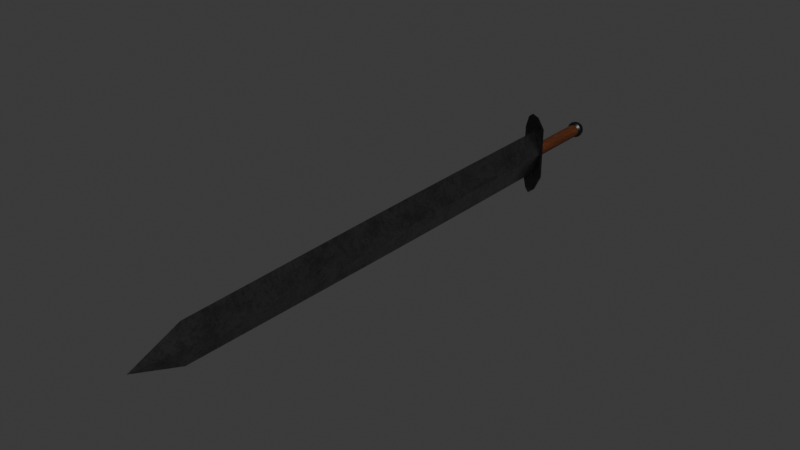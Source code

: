 # Source: Sword.blend  (saved by Blender 4.5.91; exported with 4.5.12 LTS)
import bpy
from mathutils import Matrix  # noqa: F401  (used for matrix-valued properties, if any)

bpy.ops.wm.read_factory_settings(use_empty=True)
scene = bpy.context.scene
scene.name = 'Scene'

# ---- collections
col_sword = bpy.data.collections.new('Sword'); scene.collection.children.link(col_sword)

# ---- materials (node trees are filled in below, after node groups)
mat_metal = bpy.data.materials.new('Metal')
mat_metal2 = bpy.data.materials.new('Metal2')
mat_x = bpy.data.materials.new('Дерево')

# ---- node groups
ng_smooth_by_angle = bpy.data.node_groups.new('Smooth by Angle', 'GeometryNodeTree')
_s = ng_smooth_by_angle.interface.new_socket(name='Mesh', in_out='OUTPUT', socket_type='NodeSocketGeometry')
_s = ng_smooth_by_angle.interface.new_socket(name='Mesh', in_out='INPUT', socket_type='NodeSocketGeometry')
_s = ng_smooth_by_angle.interface.new_socket(name='Angle', in_out='INPUT', socket_type='NodeSocketFloat')
_s.subtype = 'ANGLE'
_s.default_value = 0.5236
_s.min_value = 0.0
_s.max_value = 3.142
_s.description = 'Maximum face angle for smooth edges'
_s = ng_smooth_by_angle.interface.new_socket(name='Ignore Sharpness', in_out='INPUT', socket_type='NodeSocketBool')
_s.force_non_field = True
ng_smooth_by_angle.description = 'Set the sharpness of mesh edges based on the angle between the neighboring faces'
ng_smooth_by_angle.is_modifier = True
_N = ng_smooth_by_angle.nodes; _L = ng_smooth_by_angle.links
n0 = _N.new('GeometryNodeSetShadeSmooth'); n0.name = 'Set Shade Smooth'; n0.location = (120, -80)
n0.domain = 'EDGE'
n1 = _N.new('GeometryNodeSetShadeSmooth'); n1.name = 'Set Shade Smooth.001'; n1.location = (300, -80)
n2 = _N.new('NodeGroupOutput'); n2.name = 'Group Output'; n2.location = (480, -80)
n3 = _N.new('GeometryNodeInputMeshEdgeAngle'); n3.name = 'Edge Angle'; n3.location = (-440, -240)
n4 = _N.new('NodeGroupInput'); n4.name = 'Group Input'; n4.location = (-80, -80)
n5 = _N.new('GeometryNodeInputEdgeSmooth'); n5.name = 'Is Edge Smooth'; n5.location = (-260, -120)
n6 = _N.new('GeometryNodeInputShadeSmooth'); n6.name = 'Is Shade Smooth'; n6.location = (-440, -397)
n7 = _N.new('FunctionNodeCompare'); n7.name = 'Compare'; n7.location = (-260, -260)
n7.operation = 'LESS_EQUAL'
n7.inputs[6].default_value = (0.0, 0.0, 0.0, 0.0)
n7.inputs[7].default_value = (0.0, 0.0, 0.0, 0.0)
n8 = _N.new('FunctionNodeBooleanMath'); n8.name = 'Boolean Math.001'; n8.location = (-80, -260)
n9 = _N.new('NodeGroupInput'); n9.name = 'Group Input.001'; n9.location = (-440, -329)
n10 = _N.new('NodeGroupInput'); n10.name = 'Group Input.002'; n10.location = (-259, -189)
n11 = _N.new('FunctionNodeBooleanMath'); n11.name = 'Boolean Math'; n11.location = (-80, -149)
n11.operation = 'OR'
n12 = _N.new('FunctionNodeBooleanMath'); n12.name = 'Boolean Math.002'; n12.location = (-260, -380)
n12.operation = 'OR'
n13 = _N.new('NodeGroupInput'); n13.name = 'Group Input.003'; n13.location = (-440, -460)
_L.new(n3.outputs[0], n7.inputs[0])
_L.new(n1.outputs[0], n2.inputs[0])
_L.new(n9.outputs[1], n7.inputs[1])
_L.new(n7.outputs[0], n8.inputs[0])
_L.new(n4.outputs[0], n0.inputs[0])
_L.new(n0.outputs[0], n1.inputs[0])
_L.new(n8.outputs[0], n0.inputs[2])
_L.new(n10.outputs[2], n11.inputs[1])
_L.new(n5.outputs[0], n11.inputs[0])
_L.new(n11.outputs[0], n0.inputs[1])
_L.new(n13.outputs[2], n12.inputs[1])
_L.new(n6.outputs[0], n12.inputs[0])
_L.new(n12.outputs[0], n8.inputs[1])
n2.is_active_output = True

# ---- material node trees
mat_metal.use_nodes = True; mat_metal.node_tree.nodes.clear()
_N = mat_metal.node_tree.nodes; _L = mat_metal.node_tree.links
n0 = _N.new('ShaderNodeOutputMaterial'); n0.name = 'Material Output'; n0.location = (268, 100)
n1 = _N.new('ShaderNodeTexNoise'); n1.name = 'Noise Texture'; n1.location = (-636, 54)
n1.noise_type = 'MULTIFRACTAL'
n1.inputs[2].default_value = 0.8
n1.inputs[3].default_value = 15.0
n1.inputs[4].default_value = 1.0
n2 = _N.new('ShaderNodeTexCoord'); n2.name = 'Texture Coordinate'; n2.location = (-896, 40)
n3 = _N.new('ShaderNodeBsdfPrincipled'); n3.name = 'Principled BSDF'; n3.location = (-107, 140)
n3.inputs[1].default_value = 1.0
n3.inputs[2].default_value = 0.3455
n3.inputs[3].default_value = 1.4
n4 = _N.new('ShaderNodeValToRGB'); n4.name = 'Color Ramp'; n4.location = (-387, 70)
while len(n4.color_ramp.elements) > 1: n4.color_ramp.elements.remove(n4.color_ramp.elements[-1])
n4.color_ramp.elements[0].position = 0.0; n4.color_ramp.elements[0].color = (0.1359, 0.1359, 0.1359, 1.0)
_e = n4.color_ramp.elements.new(1.0); _e.color = (0.2472, 0.2472, 0.2472, 1.0)
_L.new(n2.outputs[3], n1.inputs[0])
_L.new(n4.outputs[0], n3.inputs[0])
_L.new(n3.outputs[0], n0.inputs[0])
_L.new(n1.outputs[0], n4.inputs[0])
n0.is_active_output = True
mat_metal2.use_nodes = True; mat_metal2.node_tree.nodes.clear()
_N = mat_metal2.node_tree.nodes; _L = mat_metal2.node_tree.links
n0 = _N.new('ShaderNodeOutputMaterial'); n0.name = 'Material Output'; n0.location = (268, 100)
n1 = _N.new('ShaderNodeTexNoise'); n1.name = 'Noise Texture'; n1.location = (-636, 54)
n1.noise_type = 'MULTIFRACTAL'
n1.inputs[2].default_value = 8.0
n1.inputs[3].default_value = 15.0
n1.inputs[4].default_value = 1.0
n2 = _N.new('ShaderNodeTexCoord'); n2.name = 'Texture Coordinate'; n2.location = (-896, 40)
n3 = _N.new('ShaderNodeBsdfPrincipled'); n3.name = 'Principled BSDF'; n3.location = (-107, 140)
n3.inputs[1].default_value = 1.0
n3.inputs[2].default_value = 0.3455
n3.inputs[3].default_value = 1.4
n4 = _N.new('ShaderNodeValToRGB'); n4.name = 'Color Ramp'; n4.location = (-387, 70)
while len(n4.color_ramp.elements) > 1: n4.color_ramp.elements.remove(n4.color_ramp.elements[-1])
n4.color_ramp.elements[0].position = 0.0; n4.color_ramp.elements[0].color = (0.02693, 0.02693, 0.02693, 1.0)
_e = n4.color_ramp.elements.new(1.0); _e.color = (0.1126, 0.1126, 0.1126, 1.0)
_L.new(n2.outputs[3], n1.inputs[0])
_L.new(n4.outputs[0], n3.inputs[0])
_L.new(n3.outputs[0], n0.inputs[0])
_L.new(n1.outputs[0], n4.inputs[0])
n0.is_active_output = True
mat_x.use_nodes = True; mat_x.node_tree.nodes.clear()
_N = mat_x.node_tree.nodes; _L = mat_x.node_tree.links
n0 = _N.new('ShaderNodeTexCoord'); n0.name = 'Texture Coordinate'; n0.location = (-1395, 40)
n1 = _N.new('ShaderNodeMapping'); n1.name = 'Mapping'; n1.location = (-1177, 57)
n1.inputs[3].default_value = (1.0, 1.0, -0.1)
n2 = _N.new('ShaderNodeMapping'); n2.name = 'Mapping.001'; n2.location = (-998, 52)
n2.inputs[3].default_value = (1.0, 1.0, 0.8)
n3 = _N.new('ShaderNodeTexNoise'); n3.name = 'Noise Texture'; n3.location = (-748, -6)
n3.inputs[2].default_value = 1.0
n3.inputs[3].default_value = 15.0
n3.inputs[4].default_value = 0.45
n3.inputs[8].default_value = 4.0
n4 = _N.new('ShaderNodeTexVoronoi'); n4.name = 'Voronoi Texture'; n4.location = (-527, 11)
n5 = _N.new('ShaderNodeTexNoise'); n5.name = 'Noise Texture.001'; n5.location = (-752, 379)
n5.inputs[2].default_value = 0.8
n5.inputs[3].default_value = 15.0
n5.inputs[4].default_value = 0.825
n5.inputs[8].default_value = 4.0
n6 = _N.new('ShaderNodeTexVoronoi'); n6.name = 'Voronoi Texture.001'; n6.location = (-532, 395)
n7 = _N.new('ShaderNodeMix'); n7.name = 'Mix'; n7.location = (-298, 129)
n7.data_type = 'RGBA'
n7.blend_type = 'DARKEN'
n8 = _N.new('ShaderNodeValToRGB'); n8.name = 'Color Ramp'; n8.location = (-80, 125)
while len(n8.color_ramp.elements) > 1: n8.color_ramp.elements.remove(n8.color_ramp.elements[-1])
n8.color_ramp.elements[0].position = 0.4409; n8.color_ramp.elements[0].color = (0.0, 0.0, 0.0, 1.0)
_e = n8.color_ramp.elements.new(1.0); _e.color = (1.0, 1.0, 1.0, 1.0)
n9 = _N.new('ShaderNodeValToRGB'); n9.name = 'Color Ramp.001'; n9.location = (204, 126)
while len(n9.color_ramp.elements) > 1: n9.color_ramp.elements.remove(n9.color_ramp.elements[-1])
n9.color_ramp.elements[0].position = 0.04091; n9.color_ramp.elements[0].color = (0.04317, 0.01381, 0.003772, 1.0)
_e = n9.color_ramp.elements.new(0.1943); _e.color = (0.08544, 0.02214, 0.004568, 1.0)
_e = n9.color_ramp.elements.new(0.5841); _e.color = (0.2069, 0.04895, 0.01998, 1.0)
_e = n9.color_ramp.elements.new(0.8182); _e.color = (0.5445, 0.4429, 0.2858, 1.0)
n10 = _N.new('ShaderNodeBsdfPrincipled'); n10.name = 'Principled BSDF'; n10.location = (515, 139)
n11 = _N.new('ShaderNodeOutputMaterial'); n11.name = 'Material Output'; n11.location = (860, 114)
_L.new(n4.outputs[0], n7.inputs[7])
_L.new(n6.outputs[0], n7.inputs[6])
_L.new(n5.outputs[0], n6.inputs[0])
_L.new(n3.outputs[0], n4.inputs[0])
_L.new(n2.outputs[0], n3.inputs[0])
_L.new(n2.outputs[0], n5.inputs[0])
_L.new(n0.outputs[3], n1.inputs[0])
_L.new(n1.outputs[0], n2.inputs[0])
_L.new(n7.outputs[2], n8.inputs[0])
_L.new(n8.outputs[0], n9.inputs[0])
_L.new(n9.outputs[0], n10.inputs[0])
_L.new(n10.outputs[0], n11.inputs[0])
n11.is_active_output = True

# ---- world
world_world = bpy.data.worlds.new('World'); scene.world = world_world
world_world.use_nodes = True; world_world.node_tree.nodes.clear()
_N = world_world.node_tree.nodes; _L = world_world.node_tree.links
n0 = _N.new('ShaderNodeOutputWorld'); n0.name = 'World Output'; n0.location = (200, 100)
n1 = _N.new('ShaderNodeBackground'); n1.name = 'Background'; n1.location = (-200, 100)
n1.inputs[0].default_value = (0.05088, 0.05088, 0.05088, 1.0)
_L.new(n1.outputs[0], n0.inputs[0])
n0.is_active_output = True
world_world.color = (0.05088, 0.05088, 0.05088)
world_world.sun_shadow_jitter_overblur = 0.0

# ---- meshes
me_plane = bpy.data.meshes.new('Plane')
me_plane.from_pydata([(-0.619, -19.85, -1.805e-14), (0.6503, 8.265, 6.496e-15), (-1.898, 8.265, 3.661e-14), (0.469, -17.03, -5.276e-14), (-1.717, -17.03, -4.806e-14), (-0.6241, 8.265, 0.4613), (-0.6241, -17.03, 0.3957), (-0.6241, 8.265, -0.4613), (-0.6241, -17.03, -0.3957), (0.4981, -14.44, -8.598e-14), (0.5314, -11.75, -1.125e-13), (0.5657, -8.887, -1.267e-13), (0.5979, -5.804, -1.255e-13), (0.6249, -2.498, -1.083e-13), (0.6434, 0.9979, -7.717e-14), (0.6503, 4.617, -3.661e-14), (-1.898, 4.617, -6.496e-15), (-1.892, 0.9979, -4.802e-14), (-1.873, -2.498, -8.176e-14), (-1.846, -5.804, -1.027e-13), (-1.814, -8.887, -1.085e-13), (-1.78, -11.75, -9.907e-14), (-1.746, -14.44, -7.721e-14), (-0.6241, -14.44, 0.4062), (-0.6241, -11.75, 0.4183), (-0.6241, -8.887, 0.4307), (-0.6241, -5.804, 0.4424), (-0.6241, -2.498, 0.4521), (-0.6241, 0.9979, 0.4588), (-0.6241, 4.617, 0.4613), (-0.6241, -14.44, -0.4062), (-0.6241, -11.75, -0.4183), (-0.6241, -8.887, -0.4307), (-0.6241, -5.804, -0.4424), (-0.6241, -2.498, -0.4521), (-0.6241, 0.9979, -0.4588), (-0.6241, 4.617, -0.4613)], [], [(29, 15, 1, 5), (6, 4, 0), (16, 29, 5, 2), (3, 6, 0), (36, 7, 1, 15), (8, 0, 4), (16, 2, 7, 36), (3, 0, 8), (4, 22, 30, 8), (22, 21, 31, 30), (21, 20, 32, 31), (20, 19, 33, 32), (19, 18, 34, 33), (18, 17, 35, 34), (17, 16, 36, 35), (8, 30, 9, 3), (30, 31, 10, 9), (31, 32, 11, 10), (32, 33, 12, 11), (33, 34, 13, 12), (34, 35, 14, 13), (35, 36, 15, 14), (4, 6, 23, 22), (22, 23, 24, 21), (21, 24, 25, 20), (20, 25, 26, 19), (19, 26, 27, 18), (18, 27, 28, 17), (17, 28, 29, 16), (6, 3, 9, 23), (23, 9, 10, 24), (24, 10, 11, 25), (25, 11, 12, 26), (26, 12, 13, 27), (27, 13, 14, 28), (28, 14, 15, 29)])
me_plane.polygons.foreach_set('use_smooth', [True] * 36)
_uv = me_plane.uv_layers.new(name='UVMap')
_uv.uv.foreach_set('vector', [0.5, 0.875, 1.0, 0.875, 1.0, 1.0, 0.5, 1.0, 0.5, 0.0, 0.0, 0.0, 0.0, 0.0, 0.0, 0.875, 0.5, 0.875, 0.5, 1.0, 0.0, 1.0, 1.0, 0.0, 0.5, 0.0, 0.0, 0.0, 0.5, 0.875, 0.5, 1.0, 1.0, 1.0, 1.0, 0.875, 0.5, 0.0, 0.0, 0.0, 0.0, 0.0, 0.0, 0.875, 0.0, 1.0, 0.5, 1.0, 0.5, 0.875, 1.0, 0.0, 0.0, 0.0, 0.5, 0.0, 0.0, 0.0, 0.0, 0.125, 0.5, 0.125, 0.5, 0.0, 0.0, 0.125, 0.0, 0.25, 0.5, 0.25, 0.5, 0.125, 0.0, 0.25, 0.0, 0.375, 0.5, 0.375, 0.5, 0.25, 0.0, 0.375, 0.0, 0.5, 0.5, 0.5, 0.5, 0.375, 0.0, 0.5, 0.0, 0.625, 0.5, 0.625, 0.5, 0.5, 0.0, 0.625, 0.0, 0.75, 0.5, 0.75, 0.5, 0.625, 0.0, 0.75, 0.0, 0.875, 0.5, 0.875, 0.5, 0.75, 0.5, 0.0, 0.5, 0.125, 1.0, 0.125, 1.0, 0.0, 0.5, 0.125, 0.5, 0.25, 1.0, 0.25, 1.0, 0.125, 0.5, 0.25, 0.5, 0.375, 1.0, 0.375, 1.0, 0.25, 0.5, 0.375, 0.5, 0.5, 1.0, 0.5, 1.0, 0.375, 0.5, 0.5, 0.5, 0.625, 1.0, 0.625, 1.0, 0.5, 0.5, 0.625, 0.5, 0.75, 1.0, 0.75, 1.0, 0.625, 0.5, 0.75, 0.5, 0.875, 1.0, 0.875, 1.0, 0.75, 0.0, 0.0, 0.5, 0.0, 0.5, 0.125, 0.0, 0.125, 0.0, 0.125, 0.5, 0.125, 0.5, 0.25, 0.0, 0.25, 0.0, 0.25, 0.5, 0.25, 0.5, 0.375, 0.0, 0.375, 0.0, 0.375, 0.5, 0.375, 0.5, 0.5, 0.0, 0.5, 0.0, 0.5, 0.5, 0.5, 0.5, 0.625, 0.0, 0.625, 0.0, 0.625, 0.5, 0.625, 0.5, 0.75, 0.0, 0.75, 0.0, 0.75, 0.5, 0.75, 0.5, 0.875, 0.0, 0.875, 0.5, 0.0, 1.0, 0.0, 1.0, 0.125, 0.5, 0.125, 0.5, 0.125, 1.0, 0.125, 1.0, 0.25, 0.5, 0.25, 0.5, 0.25, 1.0, 0.25, 1.0, 0.375, 0.5, 0.375, 0.5, 0.375, 1.0, 0.375, 1.0, 0.5, 0.5, 0.5, 0.5, 0.5, 1.0, 0.5, 1.0, 0.625, 0.5, 0.625, 0.5, 0.625, 1.0, 0.625, 1.0, 0.75, 0.5, 0.75, 0.5, 0.75, 1.0, 0.75, 1.0, 0.875, 0.5, 0.875])
me_plane.materials.append(mat_metal)
me_plane.update()
me_cube_003 = bpy.data.meshes.new('Cube.003')
me_cube_003.from_pydata([(-0.5344, -2.047, -2.121), (-1.027, -1.027, 0.0), (-0.5344, -0.978, -2.121), (-1.027, 1.027, 0.0), (0.5343, -2.047, -2.121), (1.027, -1.027, 0.0), (0.5343, -0.978, -2.121), (1.027, 1.027, 0.0), (-1.027, -1.053, -1.424), (-1.027, 1.002, -1.424), (1.027, 1.002, -1.424), (1.027, -1.053, -1.424), (-1.297e-05, -2.229, -2.329), (-1.297e-05, -3.032, -2.329), (-0.5344, -2.047, 2.121), (-0.5344, -0.978, 2.121), (0.5343, -2.047, 2.121), (0.5343, -0.978, 2.121), (-1.027, -1.053, 1.424), (-1.027, 1.002, 1.424), (1.027, 1.002, 1.424), (1.027, -1.053, 1.424), (-1.297e-05, -2.229, 2.329), (-1.297e-05, -3.032, 2.329)], [], [(8, 1, 3, 9), (9, 3, 7, 10), (10, 7, 5, 11), (11, 5, 1, 8), (12, 6, 4, 13), (7, 3, 1, 5), (4, 11, 8, 0), (6, 10, 11, 4), (2, 9, 10, 6), (0, 8, 9, 2), (2, 12, 13, 0), (13, 4, 0), (12, 2, 6), (18, 19, 3, 1), (19, 20, 7, 3), (20, 21, 5, 7), (21, 18, 1, 5), (22, 23, 16, 17), (16, 14, 18, 21), (17, 16, 21, 20), (15, 17, 20, 19), (14, 15, 19, 18), (15, 14, 23, 22), (23, 14, 16), (22, 17, 15)])
me_cube_003.polygons.foreach_set('use_smooth', [True] * 25)
_k = set([(0, 4), (2, 6), (2, 12), (6, 12), (14, 16), (15, 17), (15, 22), (17, 22)])
me_cube_003.attributes.new('sharp_edge', 'BOOLEAN', 'EDGE').data.foreach_set('value', [ (min(e.vertices), max(e.vertices)) in _k for e in me_cube_003.edges])
_uv = me_cube_003.uv_layers.new(name='UVMap')
_uv.uv.foreach_set('vector', [0.5, 0.0, 0.625, 0.0, 0.625, 0.25, 0.5, 0.25, 0.5, 0.25, 0.625, 0.25, 0.625, 0.5, 0.5, 0.5, 0.5, 0.5, 0.625, 0.5, 0.625, 0.75, 0.5, 0.75, 0.5, 0.75, 0.625, 0.75, 0.625, 1.0, 0.5, 1.0, 0.25, 0.5, 0.375, 0.5, 0.375, 0.75, 0.25, 0.75, 0.625, 0.5, 0.875, 0.5, 0.875, 0.75, 0.625, 0.75, 0.375, 0.75, 0.5, 0.75, 0.5, 1.0, 0.375, 1.0, 0.375, 0.5, 0.5, 0.5, 0.5, 0.75, 0.375, 0.75, 0.375, 0.25, 0.5, 0.25, 0.5, 0.5, 0.375, 0.5, 0.375, 0.0, 0.5, 0.0, 0.5, 0.25, 0.375, 0.25, 0.125, 0.5, 0.25, 0.5, 0.25, 0.75, 0.125, 0.75, 0.375, 0.875, 0.375, 0.75, 0.375, 1.0, 0.375, 0.375, 0.375, 0.25, 0.375, 0.5, 0.5, 0.0, 0.5, 0.25, 0.625, 0.25, 0.625, 0.0, 0.5, 0.25, 0.5, 0.5, 0.625, 0.5, 0.625, 0.25, 0.5, 0.5, 0.5, 0.75, 0.625, 0.75, 0.625, 0.5, 0.5, 0.75, 0.5, 1.0, 0.625, 1.0, 0.625, 0.75, 0.25, 0.5, 0.25, 0.75, 0.375, 0.75, 0.375, 0.5, 0.375, 0.75, 0.375, 1.0, 0.5, 1.0, 0.5, 0.75, 0.375, 0.5, 0.375, 0.75, 0.5, 0.75, 0.5, 0.5, 0.375, 0.25, 0.375, 0.5, 0.5, 0.5, 0.5, 0.25, 0.375, 0.0, 0.375, 0.25, 0.5, 0.25, 0.5, 0.0, 0.125, 0.5, 0.125, 0.75, 0.25, 0.75, 0.25, 0.5, 0.375, 0.875, 0.375, 1.0, 0.375, 0.75, 0.375, 0.375, 0.375, 0.5, 0.375, 0.25])
me_cube_003.materials.append(mat_metal2)
me_cube_003.update()
me_cylinder_004 = bpy.data.meshes.new('Cylinder.004')
me_cylinder_004.from_pydata([(-0.1768, 0.8685, -1.0), (0.1698, 0.8674, -1.0), (0.4896, 0.7337, -1.0), (0.734, 0.4878, -1.0), (0.7308, -0.4993, -1.0), (0.4849, -0.7436, -1.0), (0.1643, -0.8753, -1.0), (-0.5022, -0.7405, -1.0), (-0.8771, 0.1727, -1.0), (-0.7434, 0.4925, -1.0), (-0.4975, 0.7369, -1.0), (-0.1248, 0.6024, 0.6194), (-0.1785, 0.8771, 0.379), (-0.2153, 1.065, 0.06432), (-0.2316, 1.148, -0.2939), (-0.2257, 1.118, -0.6607), (0.116, 0.6016, 0.6194), (0.2202, 1.117, -0.6607), (0.2263, 1.147, -0.2939), (0.2095, 1.064, 0.06432), (0.1715, 0.876, 0.379), (0.3383, 0.5088, 0.6194), (0.6317, 0.9449, -0.6607), (0.6488, 0.9703, -0.2939), (0.6015, 0.9001, 0.06432), (0.4945, 0.741, 0.379), (0.508, 0.3379, 0.6194), (0.946, 0.6286, -0.6607), (0.9716, 0.6455, -0.2939), (0.901, 0.5987, 0.06432), (0.7413, 0.4927, 0.379), (0.8656, 0.1672, -1.0), (0.5995, 0.1151, 0.6194), (1.115, 0.216, -0.6607), (1.145, 0.2219, -0.2939), (1.062, 0.2057, 0.06432), (0.8742, 0.1689, 0.379), (0.8645, -0.1795, -1.0), (0.5987, -0.1257, 0.6194), (1.114, -0.2299, -0.6607), (1.144, -0.236, -0.2939), (1.061, -0.2192, 0.06432), (0.8731, -0.1812, 0.379), (0.5059, -0.348, 0.6194), (0.942, -0.6414, -0.6607), (0.9674, -0.6585, -0.2939), (0.8972, -0.6112, 0.06432), (0.7381, -0.5042, 0.379), (0.335, -0.5177, 0.6193), (0.6257, -0.9557, -0.6607), (0.6426, -0.9813, -0.2939), (0.5958, -0.9107, 0.06432), (0.4898, -0.751, 0.379), (0.1122, -0.6092, 0.6194), (0.2131, -1.125, -0.6607), (0.219, -1.155, -0.2939), (0.2028, -1.072, 0.06432), (0.166, -0.8839, 0.379), (-0.1824, -0.8742, -1.0), (-0.1286, -0.6084, 0.6194), (-0.2328, -1.124, -0.6607), (-0.2389, -1.154, -0.2939), (-0.2221, -1.071, 0.06432), (-0.1841, -0.8828, 0.379), (-0.3509, -0.5155, 0.6194), (-0.6443, -0.9517, -0.6607), (-0.6614, -0.9771, -0.2939), (-0.6141, -0.9069, 0.06432), (-0.5071, -0.7478, 0.379), (-0.7465, -0.4946, -1.0), (-0.5206, -0.3447, 0.6194), (-0.9586, -0.6354, -0.6607), (-0.9842, -0.6523, -0.2939), (-0.9136, -0.6055, 0.06432), (-0.7539, -0.4995, 0.379), (-0.8782, -0.1739, -1.0), (-0.6121, -0.1219, 0.6194), (-1.128, -0.2228, -0.6607), (-1.158, -0.2287, -0.2939), (-1.075, -0.2124, 0.06432), (-0.8868, -0.1756, 0.379), (-0.6113, 0.119, 0.6194), (-1.127, 0.2231, -0.6607), (-1.157, 0.2292, -0.2939), (-1.074, 0.2124, 0.06432), (-0.8857, 0.1744, 0.379), (-0.5184, 0.3412, 0.6194), (-0.9546, 0.6346, -0.6607), (-0.98, 0.6517, -0.2939), (-0.9098, 0.6044, 0.06432), (-0.7507, 0.4974, 0.379), (-0.3476, 0.5109, 0.6194), (-0.6383, 0.949, -0.6607), (-0.6552, 0.9745, -0.2939), (-0.6084, 0.9039, 0.06432), (-0.5024, 0.7442, 0.379), (-0.1935, 0.07484, 0.7376), (-0.08452, -0.1905, 0.7376), (0.1809, -0.08159, 0.7376), (0.07192, 0.1838, 0.7376)], [], [(0, 1, 2, 3, 31, 37, 4, 5, 6, 58, 7, 69, 75, 8, 9, 10), (95, 12, 13, 94), (94, 13, 14, 93), (93, 14, 15, 92), (86, 91, 95, 90), (87, 92, 10, 9), (90, 95, 94, 89), (89, 94, 93, 88), (88, 93, 92, 87), (81, 86, 90, 85), (77, 82, 8, 75), (85, 90, 89, 84), (84, 89, 88, 83), (83, 88, 87, 82), (82, 87, 9, 8), (76, 81, 85, 80), (80, 85, 84, 79), (79, 84, 83, 78), (78, 83, 82, 77), (70, 76, 80, 74), (27, 33, 31, 3), (74, 80, 79, 73), (73, 79, 78, 72), (72, 78, 77, 71), (71, 77, 75, 69), (64, 70, 74, 68), (68, 74, 73, 67), (67, 73, 72, 66), (66, 72, 71, 65), (65, 71, 69, 7), (59, 64, 68, 63), (63, 68, 67, 62), (62, 67, 66, 61), (61, 66, 65, 60), (53, 59, 63, 57), (91, 11, 12, 95), (57, 63, 62, 56), (56, 62, 61, 55), (55, 61, 60, 54), (54, 60, 58, 6), (48, 53, 57, 52), (52, 57, 56, 51), (51, 56, 55, 50), (50, 55, 54, 49), (49, 54, 6, 5), (43, 48, 52, 47), (47, 52, 51, 46), (46, 51, 50, 45), (45, 50, 49, 44), (38, 43, 47, 42), (60, 65, 7, 58), (42, 47, 46, 41), (41, 46, 45, 40), (40, 45, 44, 39), (32, 38, 42, 36), (92, 15, 0, 10), (36, 42, 41, 35), (35, 41, 40, 34), (34, 40, 39, 33), (26, 32, 36, 30), (44, 49, 5, 4), (30, 36, 35, 29), (29, 35, 34, 28), (28, 34, 33, 27), (21, 26, 30, 25), (15, 17, 1, 0), (25, 30, 29, 24), (24, 29, 28, 23), (23, 28, 27, 22), (16, 21, 25, 20), (33, 39, 37, 31), (20, 25, 24, 19), (19, 24, 23, 18), (18, 23, 22, 17), (11, 16, 20, 12), (39, 44, 4, 37), (12, 20, 19, 13), (13, 19, 18, 14), (14, 18, 17, 15), (22, 27, 3, 2), (17, 22, 2, 1), (96, 97, 98, 99), (99, 16, 11), (99, 21, 16), (99, 26, 21), (99, 98, 32, 26), (98, 38, 32), (98, 43, 38), (98, 48, 43), (98, 97, 53, 48), (97, 59, 53), (97, 64, 59), (97, 70, 64), (97, 96, 76, 70), (96, 81, 76), (96, 86, 81), (96, 91, 86), (91, 96, 99, 11)])
me_cylinder_004.polygons.foreach_set('use_smooth', [True] * 98)
_uv = me_cylinder_004.uv_layers.new(name='UVMap')
_uv.uv.foreach_set('vector', [0.75, 0.49, 0.8418, 0.4717, 0.9197, 0.4197, 0.9717, 0.3418, 0.99, 0.25, 0.9717, 0.1582, 0.9197, 0.08029, 0.8418, 0.02827, 0.75, 0.01, 0.6582, 0.02827, 0.5803, 0.08029, 0.5283, 0.1582, 0.51, 0.25, 0.5283, 0.3418, 0.5803, 0.4197, 0.6582, 0.4717, 0.05581, 0.857, 0.0002935, 0.857, 0.001145, 0.8138, 0.05851, 0.8138, 0.05851, 0.8138, 0.001145, 0.8138, 0.002202, 0.647, 0.0625, 0.647, 0.0625, 0.647, 0.002202, 0.647, 0.0006397, 0.5773, 0.0625, 0.5773, 0.1153, 0.9048, 0.05282, 0.9048, 0.05581, 0.857, 0.1183, 0.857, 0.125, 0.5773, 0.0625, 0.5773, 0.0625, 0.5, 0.125, 0.5, 0.1183, 0.857, 0.05581, 0.857, 0.05851, 0.8138, 0.121, 0.8138, 0.121, 0.8138, 0.05851, 0.8138, 0.0625, 0.647, 0.125, 0.647, 0.125, 0.647, 0.0625, 0.647, 0.0625, 0.5773, 0.125, 0.5773, 0.1778, 0.9048, 0.1153, 0.9048, 0.1183, 0.857, 0.1808, 0.857, 0.25, 0.5773, 0.1875, 0.5773, 0.1875, 0.5, 0.25, 0.5, 0.1808, 0.857, 0.1183, 0.857, 0.121, 0.8138, 0.1835, 0.8138, 0.1835, 0.8138, 0.121, 0.8138, 0.125, 0.647, 0.1875, 0.647, 0.1875, 0.647, 0.125, 0.647, 0.125, 0.5773, 0.1875, 0.5773, 0.1875, 0.5773, 0.125, 0.5773, 0.125, 0.5, 0.1875, 0.5, 0.2403, 0.9048, 0.1778, 0.9048, 0.1808, 0.857, 0.2433, 0.857, 0.2433, 0.857, 0.1808, 0.857, 0.1835, 0.8138, 0.246, 0.8138, 0.246, 0.8138, 0.1835, 0.8138, 0.1875, 0.647, 0.25, 0.647, 0.25, 0.647, 0.1875, 0.647, 0.1875, 0.5773, 0.25, 0.5773, 0.3028, 0.9048, 0.2403, 0.9048, 0.2433, 0.857, 0.3058, 0.857, 0.8125, 0.5773, 0.75, 0.5773, 0.75, 0.5, 0.8125, 0.5, 0.3058, 0.857, 0.2433, 0.857, 0.246, 0.8138, 0.3085, 0.8138, 0.3085, 0.8138, 0.246, 0.8138, 0.25, 0.647, 0.3125, 0.647, 0.3125, 0.647, 0.25, 0.647, 0.25, 0.5773, 0.3125, 0.5773, 0.3125, 0.5773, 0.25, 0.5773, 0.25, 0.5, 0.3125, 0.5, 0.3653, 0.9048, 0.3028, 0.9048, 0.3058, 0.857, 0.3683, 0.857, 0.3683, 0.857, 0.3058, 0.857, 0.3085, 0.8138, 0.371, 0.8138, 0.371, 0.8138, 0.3085, 0.8138, 0.3125, 0.647, 0.375, 0.647, 0.375, 0.647, 0.3125, 0.647, 0.3125, 0.5773, 0.375, 0.5773, 0.375, 0.5773, 0.3125, 0.5773, 0.3125, 0.5, 0.375, 0.5, 0.4278, 0.9048, 0.3653, 0.9048, 0.3683, 0.857, 0.4308, 0.857, 0.4308, 0.857, 0.3683, 0.857, 0.371, 0.8138, 0.4335, 0.8138, 0.4335, 0.8138, 0.371, 0.8138, 0.375, 0.647, 0.4375, 0.647, 0.4375, 0.647, 0.375, 0.647, 0.375, 0.5773, 0.4375, 0.5773, 0.4903, 0.9048, 0.4278, 0.9048, 0.4308, 0.857, 0.4933, 0.857, 0.05282, 0.9048, 0.0, 0.9048, 0.0002935, 0.857, 0.05581, 0.857, 0.4933, 0.857, 0.4308, 0.857, 0.4335, 0.8138, 0.496, 0.8138, 0.496, 0.8138, 0.4335, 0.8138, 0.4375, 0.647, 0.5, 0.647, 0.5, 0.647, 0.4375, 0.647, 0.4375, 0.5773, 0.5, 0.5773, 0.5, 0.5773, 0.4375, 0.5773, 0.4375, 0.5, 0.5, 0.5, 0.5528, 0.9048, 0.4903, 0.9048, 0.4933, 0.857, 0.5558, 0.857, 0.5558, 0.857, 0.4933, 0.857, 0.496, 0.8138, 0.5585, 0.8138, 0.5585, 0.8138, 0.496, 0.8138, 0.5, 0.647, 0.5625, 0.647, 0.5625, 0.647, 0.5, 0.647, 0.5, 0.5773, 0.5625, 0.5773, 0.5625, 0.5773, 0.5, 0.5773, 0.5, 0.5, 0.5625, 0.5, 0.6153, 0.9048, 0.5528, 0.9048, 0.5558, 0.857, 0.6183, 0.857, 0.6183, 0.857, 0.5558, 0.857, 0.5585, 0.8138, 0.621, 0.8138, 0.621, 0.8138, 0.5585, 0.8138, 0.5625, 0.647, 0.625, 0.647, 0.625, 0.647, 0.5625, 0.647, 0.5625, 0.5773, 0.625, 0.5773, 0.6778, 0.9048, 0.6153, 0.9048, 0.6183, 0.857, 0.6808, 0.857, 0.4375, 0.5773, 0.375, 0.5773, 0.375, 0.5, 0.4375, 0.5, 0.6808, 0.857, 0.6183, 0.857, 0.621, 0.8138, 0.6835, 0.8138, 0.6835, 0.8138, 0.621, 0.8138, 0.625, 0.647, 0.6875, 0.647, 0.6875, 0.647, 0.625, 0.647, 0.625, 0.5773, 0.6875, 0.5773, 0.7403, 0.9048, 0.6778, 0.9048, 0.6808, 0.857, 0.7433, 0.857, 0.0625, 0.5773, 0.0006397, 0.5773, 0.0, 0.5, 0.0625, 0.5, 0.7433, 0.857, 0.6808, 0.857, 0.6835, 0.8138, 0.746, 0.8138, 0.746, 0.8138, 0.6835, 0.8138, 0.6875, 0.647, 0.75, 0.647, 0.75, 0.647, 0.6875, 0.647, 0.6875, 0.5773, 0.75, 0.5773, 0.8028, 0.9048, 0.7403, 0.9048, 0.7433, 0.857, 0.8058, 0.857, 0.625, 0.5773, 0.5625, 0.5773, 0.5625, 0.5, 0.625, 0.5, 0.8058, 0.857, 0.7433, 0.857, 0.746, 0.8138, 0.8085, 0.8138, 0.8085, 0.8138, 0.746, 0.8138, 0.75, 0.647, 0.8125, 0.647, 0.8125, 0.647, 0.75, 0.647, 0.75, 0.5773, 0.8125, 0.5773, 0.8653, 0.9048, 0.8028, 0.9048, 0.8058, 0.857, 0.8683, 0.857, 0.9994, 0.5773, 0.9375, 0.5773, 0.9375, 0.5, 1.0, 0.5, 0.8683, 0.857, 0.8058, 0.857, 0.8085, 0.8138, 0.871, 0.8138, 0.871, 0.8138, 0.8085, 0.8138, 0.8125, 0.647, 0.875, 0.647, 0.875, 0.647, 0.8125, 0.647, 0.8125, 0.5773, 0.875, 0.5773, 0.9278, 0.9048, 0.8653, 0.9048, 0.8683, 0.857, 0.9308, 0.857, 0.75, 0.5773, 0.6875, 0.5773, 0.6875, 0.5, 0.75, 0.5, 0.9308, 0.857, 0.8683, 0.857, 0.871, 0.8138, 0.9335, 0.8138, 0.9335, 0.8138, 0.871, 0.8138, 0.875, 0.647, 0.9375, 0.647, 0.9375, 0.647, 0.875, 0.647, 0.875, 0.5773, 0.9375, 0.5773, 0.9806, 0.9048, 0.9278, 0.9048, 0.9308, 0.857, 0.9863, 0.857, 0.6875, 0.5773, 0.625, 0.5773, 0.625, 0.5, 0.6875, 0.5, 0.9863, 0.857, 0.9308, 0.857, 0.9335, 0.8138, 0.9909, 0.8138, 0.9909, 0.8138, 0.9335, 0.8138, 0.9375, 0.647, 0.9978, 0.647, 0.9978, 0.647, 0.9375, 0.647, 0.9375, 0.5773, 0.9994, 0.5773, 0.875, 0.5773, 0.8125, 0.5773, 0.8125, 0.5, 0.875, 0.5, 0.9375, 0.5773, 0.875, 0.5773, 0.875, 0.5, 0.9375, 0.5, 0.2067, 0.9655, 0.4567, 0.9655, 0.7067, 0.9655, 0.6658, 0.9655, 0.934, 0.9655, 0.9278, 0.9048, 0.9806, 0.9048, 0.8715, 0.9655, 0.8653, 0.9048, 0.9278, 0.9048, 0.809, 0.9655, 0.8028, 0.9048, 0.8653, 0.9048, 0.7692, 0.9655, 0.7465, 0.9655, 0.7403, 0.9048, 0.8028, 0.9048, 0.684, 0.9655, 0.6778, 0.9048, 0.7403, 0.9048, 0.6215, 0.9655, 0.6153, 0.9048, 0.6778, 0.9048, 0.559, 0.9655, 0.5528, 0.9048, 0.6153, 0.9048, 0.5192, 0.9655, 0.4965, 0.9655, 0.4903, 0.9048, 0.5528, 0.9048, 0.434, 0.9655, 0.4278, 0.9048, 0.4903, 0.9048, 0.3715, 0.9655, 0.3653, 0.9048, 0.4278, 0.9048, 0.309, 0.9655, 0.3028, 0.9048, 0.3653, 0.9048, 0.2692, 0.9655, 0.2465, 0.9655, 0.2403, 0.9048, 0.3028, 0.9048, 0.184, 0.9655, 0.1778, 0.9048, 0.2403, 0.9048, 0.1215, 0.9655, 0.1153, 0.9048, 0.1778, 0.9048, 0.05899, 0.9655, 0.05282, 0.9048, 0.1153, 0.9048, 0.05282, 0.9048, 0.01916, 0.9655, 0.6658, 0.9655, 0.0, 0.9048])
me_cylinder_004.materials.append(mat_metal2)
me_cylinder_004.update()
me_cylinder_005 = bpy.data.meshes.new('Cylinder.005')
me_cylinder_005.from_pydata([(0.1951, 0.9808, -1.0), (0.1951, 0.9808, 11.5), (0.5556, 0.8315, -1.0), (0.5556, 0.8315, 11.5), (0.8315, 0.5556, -1.0), (0.8315, 0.5556, 11.5), (0.9808, 0.1951, -1.0), (0.9808, 0.1951, 11.5), (0.9808, -0.1951, -1.0), (0.9808, -0.1951, 11.5), (0.8315, -0.5556, -1.0), (0.8315, -0.5556, 11.5), (0.5556, -0.8315, -1.0), (0.5556, -0.8315, 11.5), (0.1951, -0.9808, -1.0), (0.1951, -0.9808, 11.5), (-0.1951, -0.9808, -1.0), (-0.1951, -0.9808, 11.5), (-0.5556, -0.8315, -1.0), (-0.5556, -0.8315, 11.5), (-0.8315, -0.5556, -1.0), (-0.8315, -0.5556, 11.5), (-0.9808, -0.1951, -1.0), (-0.9808, -0.1951, 11.5), (-0.9808, 0.1951, -1.0), (-0.9808, 0.1951, 11.5), (-0.8315, 0.5556, -1.0), (-0.8315, 0.5556, 11.5), (-0.5556, 0.8315, -1.0), (-0.5556, 0.8315, 11.5), (-0.1951, 0.9808, -1.0), (-0.1951, 0.9808, 11.5)], [], [(1, 3, 2, 0), (3, 5, 4, 2), (5, 7, 6, 4), (7, 9, 8, 6), (9, 11, 10, 8), (13, 15, 14, 12), (30, 31, 1, 0), (15, 17, 16, 14), (17, 19, 18, 16), (19, 21, 20, 18), (21, 23, 22, 20), (23, 25, 24, 22), (25, 27, 26, 24), (27, 29, 28, 26), (29, 31, 30, 28), (1, 31, 29, 27, 25, 23, 21, 19, 17, 15, 13, 11, 9, 7, 5, 3), (0, 2, 4, 6, 8, 10, 12, 14, 16, 18, 20, 22, 24, 26, 28, 30), (11, 13, 12, 10)])
me_cylinder_005.polygons.foreach_set('use_smooth', [True] * 18)
_uv = me_cylinder_005.uv_layers.new(name='UVMap')
_uv.uv.foreach_set('vector', [0.9688, 1.0, 0.9062, 1.0, 0.9062, 0.5, 0.9688, 0.5, 0.9062, 1.0, 0.8438, 1.0, 0.8438, 0.5, 0.9062, 0.5, 0.8438, 1.0, 0.7812, 1.0, 0.7812, 0.5, 0.8438, 0.5, 0.7812, 1.0, 0.7188, 1.0, 0.7188, 0.5, 0.7812, 0.5, 0.7188, 1.0, 0.6562, 1.0, 0.6562, 0.5, 0.7188, 0.5, 0.5938, 1.0, 0.5312, 1.0, 0.5312, 0.5, 0.5938, 0.5, 0.03125, 0.5, 0.03125, 1.0, 0.9688, 1.0, 0.9688, 0.5, 0.5312, 1.0, 0.4688, 1.0, 0.4688, 0.5, 0.5312, 0.5, 0.4688, 1.0, 0.4062, 1.0, 0.4062, 0.5, 0.4688, 0.5, 0.4062, 1.0, 0.3438, 1.0, 0.3438, 0.5, 0.4062, 0.5, 0.3438, 1.0, 0.2812, 1.0, 0.2812, 0.5, 0.3438, 0.5, 0.2812, 1.0, 0.2188, 1.0, 0.2188, 0.5, 0.2812, 0.5, 0.2188, 1.0, 0.1562, 1.0, 0.1562, 0.5, 0.2188, 0.5, 0.1562, 1.0, 0.09375, 1.0, 0.09375, 0.5, 0.1562, 0.5, 0.09375, 1.0, 0.03125, 1.0, 0.03125, 0.5, 0.09375, 0.5, 0.2968, 0.4854, 0.2032, 0.4854, 0.1167, 0.4496, 0.05045, 0.3833, 0.01461, 0.2968, 0.01461, 0.2032, 0.05045, 0.1167, 0.1167, 0.05045, 0.2032, 0.01461, 0.2968, 0.01461, 0.3833, 0.05045, 0.4496, 0.1167, 0.4854, 0.2032, 0.4854, 0.2968, 0.4496, 0.3833, 0.3833, 0.4496, 0.7968, 0.4854, 0.8833, 0.4496, 0.9496, 0.3833, 0.9854, 0.2968, 0.9854, 0.2032, 0.9496, 0.1167, 0.8833, 0.05045, 0.7968, 0.01461, 0.7032, 0.01461, 0.6167, 0.05045, 0.5504, 0.1167, 0.5146, 0.2032, 0.5146, 0.2968, 0.5504, 0.3833, 0.6167, 0.4496, 0.7032, 0.4854, 0.6562, 1.0, 0.5938, 1.0, 0.5938, 0.5, 0.6562, 0.5])
me_cylinder_005.materials.append(mat_x)
me_cylinder_005.update()

# ---- objects
ob_x = bpy.data.objects.new('Клинок', me_plane)
ob_x_1 = bpy.data.objects.new('гарда', me_cube_003)
ob_x_2 = bpy.data.objects.new('пимпочка', me_cylinder_004)
ob_x_3 = bpy.data.objects.new('ручка', me_cylinder_005)

# ---- transforms, parenting, visibility, modifiers, constraints
ob_x.location = (1.612, -0.02565, 4.994)
ob_x.rotation_euler = (-1.344e-07, 1.571, 0.0)
ob_x.scale = (0.06886, 0.06886, 0.06886)
_m = ob_x.modifiers.new('Boolean', 'BOOLEAN')
_m = ob_x.modifiers.new('Smooth by Angle', 'NODES')
_m.node_group = ng_smooth_by_angle
_m.use_pin_to_last = True
_m.show_group_selector = False
ob_x_1.location = (1.611, 0.5505, 5.036)
ob_x_1.scale = (0.03491, 0.00756, 0.07016)
_m = ob_x_1.modifiers.new('Smooth by Angle', 'NODES')
_m.node_group = ng_smooth_by_angle
_m.use_pin_to_last = True
_m.show_group_selector = False
ob_x_2.location = (1.61, 0.8658, 5.034)
ob_x_2.rotation_euler = (-1.571, -2.22e-16, 2.22e-16)
ob_x_2.scale = (0.02683, 0.02683, 0.02683)
_m = ob_x_2.modifiers.new('Smooth by Angle', 'NODES')
_m.node_group = ng_smooth_by_angle
_m.use_pin_to_last = True
_m.show_group_selector = False
ob_x_3.location = (1.61, 0.5678, 5.034)
ob_x_3.rotation_euler = (-1.571, -2.22e-16, 2.22e-16)
ob_x_3.scale = (0.02374, 0.02374, 0.02374)
_m = ob_x_3.modifiers.new('Smooth by Angle', 'NODES')
_m.node_group = ng_smooth_by_angle
_m.use_pin_to_last = True
_m.show_group_selector = False

# ---- collection membership
col_sword.objects.link(ob_x)
col_sword.objects.link(ob_x_1)
col_sword.objects.link(ob_x_2)
col_sword.objects.link(ob_x_3)

# ---- scene / render settings (as saved in the file)
scene.frame_start = 1; scene.frame_end = 250; scene.frame_set(0)
scene.render.engine = 'CYCLES'
scene.cycles.samples = 256
bpy.context.view_layer.update()

# ---- added for rendering (the .blend has no active camera and no usable light): camera, sun
cam_auto = bpy.data.cameras.new('AutoCamera')
cam_auto.lens = 50.0
cam_auto.sensor_width = 36.0
cam_auto.clip_end = 1000.0
ob_auto_camera = bpy.data.objects.new('AutoCamera', cam_auto)
scene.collection.objects.link(ob_auto_camera)
ob_auto_camera.location = (3.74141, -2.80985, 6.74037)
ob_auto_camera.rotation_euler = (1.09748, -7.21219e-08, 0.694738)
scene.camera = ob_auto_camera
light_auto_sun = bpy.data.lights.new('AutoSun', 'SUN')
light_auto_sun.energy = 3.0
light_auto_sun.angle = 0.0523599
ob_auto_sun = bpy.data.objects.new('AutoSun', light_auto_sun)
scene.collection.objects.link(ob_auto_sun)
ob_auto_sun.rotation_euler = (0.872665, 0.174533, 0.523599)
bpy.context.view_layer.update()
